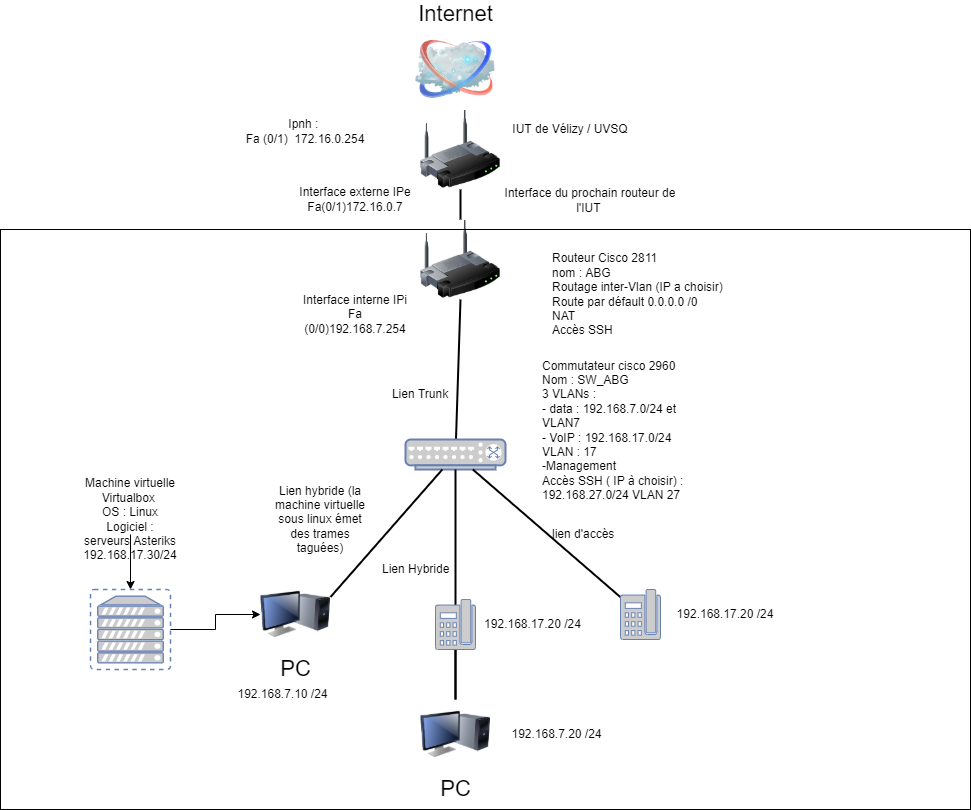

The diagram above was exported from draw.io. Its source (the exported page's mxGraphModel, read from the mxfile embedded in the PNG):
<mxGraphModel dx="1038" dy="571" grid="1" gridSize="10" guides="1" tooltips="1" connect="1" arrows="1" fold="1" page="1" pageScale="1" pageWidth="1100" pageHeight="850" background="none" math="0" shadow="0">
  <root>
    <mxCell id="0" />
    <mxCell id="1" parent="0" />
    <mxCell id="69ecfefc5c41e42c-18" style="edgeStyle=none;rounded=0;html=1;labelBackgroundColor=none;endArrow=none;strokeWidth=2;fontFamily=Verdana;fontSize=22;entryX=0.5;entryY=1;entryDx=0;entryDy=0;" parent="1" source="cx4W2sHd_L_PAO8_Elod-4" target="cx4W2sHd_L_PAO8_Elod-5" edge="1">
      <mxGeometry relative="1" as="geometry">
        <mxPoint x="509.5" y="450" as="sourcePoint" />
        <mxPoint x="509.5" y="380" as="targetPoint" />
      </mxGeometry>
    </mxCell>
    <mxCell id="69ecfefc5c41e42c-2" value="Internet" style="image;html=1;labelBackgroundColor=#ffffff;image=img/lib/clip_art/networking/Cloud_128x128.png;rounded=1;shadow=0;comic=0;strokeWidth=2;fontSize=22;labelPosition=center;verticalLabelPosition=top;align=center;verticalAlign=bottom;" parent="1" vertex="1">
      <mxGeometry x="465" y="30" width="80" height="80" as="geometry" />
    </mxCell>
    <mxCell id="69ecfefc5c41e42c-19" style="edgeStyle=none;rounded=0;html=1;labelBackgroundColor=none;endArrow=none;strokeWidth=2;fontFamily=Verdana;fontSize=22" parent="1" source="cx4W2sHd_L_PAO8_Elod-1" target="69ecfefc5c41e42c-2" edge="1">
      <mxGeometry relative="1" as="geometry">
        <mxPoint x="510" y="290" as="sourcePoint" />
      </mxGeometry>
    </mxCell>
    <mxCell id="69ecfefc5c41e42c-5" value="PC" style="image;html=1;labelBackgroundColor=#ffffff;image=img/lib/clip_art/computers/Monitor_Tower_128x128.png;rounded=1;shadow=0;comic=0;strokeWidth=2;fontSize=22" parent="1" vertex="1">
      <mxGeometry x="310" y="580" width="70" height="70" as="geometry" />
    </mxCell>
    <mxCell id="cx4W2sHd_L_PAO8_Elod-1" value="" style="image;html=1;labelBackgroundColor=#ffffff;image=img/lib/clip_art/networking/Wireless_Router_128x128.png;rounded=1;shadow=0;comic=0;strokeWidth=2;fontSize=22" parent="1" vertex="1">
      <mxGeometry x="470" y="110" width="80" height="80" as="geometry" />
    </mxCell>
    <mxCell id="cx4W2sHd_L_PAO8_Elod-4" value="" style="fontColor=#0066CC;verticalAlign=top;verticalLabelPosition=bottom;labelPosition=center;align=center;html=1;outlineConnect=0;fillColor=#CCCCCC;strokeColor=#6881B3;gradientColor=none;gradientDirection=north;strokeWidth=2;shape=mxgraph.networks.switch;" parent="1" vertex="1">
      <mxGeometry x="455" y="440" width="100" height="30" as="geometry" />
    </mxCell>
    <mxCell id="cx4W2sHd_L_PAO8_Elod-5" value="" style="image;html=1;labelBackgroundColor=#ffffff;image=img/lib/clip_art/networking/Wireless_Router_128x128.png;rounded=1;shadow=0;comic=0;strokeWidth=2;fontSize=22" parent="1" vertex="1">
      <mxGeometry x="470" y="220" width="80" height="80" as="geometry" />
    </mxCell>
    <mxCell id="cx4W2sHd_L_PAO8_Elod-6" style="edgeStyle=none;rounded=0;html=1;labelBackgroundColor=none;endArrow=none;strokeWidth=2;fontFamily=Verdana;fontSize=22" parent="1" source="cx4W2sHd_L_PAO8_Elod-5" target="cx4W2sHd_L_PAO8_Elod-1" edge="1">
      <mxGeometry relative="1" as="geometry">
        <mxPoint x="500" y="350" as="sourcePoint" />
        <mxPoint x="500" y="280" as="targetPoint" />
      </mxGeometry>
    </mxCell>
    <mxCell id="cx4W2sHd_L_PAO8_Elod-7" value="" style="rounded=0;whiteSpace=wrap;html=1;shadow=0;gradientColor=#ffffff;fillColor=none;" parent="1" vertex="1">
      <mxGeometry x="50" y="230" width="970" height="580" as="geometry" />
    </mxCell>
    <mxCell id="cx4W2sHd_L_PAO8_Elod-8" value="IUT de Vélizy / UVSQ" style="text;html=1;strokeColor=none;fillColor=none;align=center;verticalAlign=middle;whiteSpace=wrap;rounded=0;shadow=0;" parent="1" vertex="1">
      <mxGeometry x="540" y="120" width="160" height="20" as="geometry" />
    </mxCell>
    <mxCell id="cx4W2sHd_L_PAO8_Elod-9" value="Interface du prochain routeur de l'IUT&amp;nbsp;" style="text;html=1;strokeColor=none;fillColor=none;align=center;verticalAlign=middle;whiteSpace=wrap;rounded=0;shadow=0;" parent="1" vertex="1">
      <mxGeometry x="540" y="200" width="200" as="geometry" />
    </mxCell>
    <mxCell id="cx4W2sHd_L_PAO8_Elod-10" value="Interface externe IPe&lt;br&gt;Fa(0/1)172.16.0.7" style="text;html=1;strokeColor=none;fillColor=none;align=center;verticalAlign=middle;whiteSpace=wrap;rounded=0;shadow=0;" parent="1" vertex="1">
      <mxGeometry x="335" y="180" width="140" height="40" as="geometry" />
    </mxCell>
    <mxCell id="cx4W2sHd_L_PAO8_Elod-14" value="Routeur Cisco 2811&lt;br&gt;nom : ABG&lt;br&gt;Routage inter-Vlan (IP a choisir)&amp;nbsp;&amp;nbsp;&lt;br&gt;Route par défault 0.0.0.0 /0&lt;br&gt;NAT&lt;br&gt;Accès SSH" style="text;html=1;strokeColor=none;fillColor=none;align=left;verticalAlign=middle;whiteSpace=wrap;rounded=0;shadow=0;" parent="1" vertex="1">
      <mxGeometry x="600" y="270" width="260" height="50" as="geometry" />
    </mxCell>
    <mxCell id="cx4W2sHd_L_PAO8_Elod-15" value="Lien Trunk" style="text;html=1;strokeColor=none;fillColor=none;align=center;verticalAlign=middle;whiteSpace=wrap;rounded=0;shadow=0;" parent="1" vertex="1">
      <mxGeometry x="440" y="380" width="60" height="30" as="geometry" />
    </mxCell>
    <mxCell id="cx4W2sHd_L_PAO8_Elod-16" style="edgeStyle=none;rounded=0;html=1;labelBackgroundColor=none;endArrow=none;strokeWidth=2;fontFamily=Verdana;fontSize=22;entryX=1;entryY=0.25;entryDx=0;entryDy=0;" parent="1" source="cx4W2sHd_L_PAO8_Elod-4" target="69ecfefc5c41e42c-5" edge="1">
      <mxGeometry relative="1" as="geometry">
        <mxPoint x="520" y="620" as="sourcePoint" />
        <mxPoint x="520" y="540" as="targetPoint" />
        <Array as="points" />
      </mxGeometry>
    </mxCell>
    <mxCell id="cx4W2sHd_L_PAO8_Elod-17" style="edgeStyle=none;rounded=0;html=1;labelBackgroundColor=none;endArrow=none;strokeWidth=2;fontFamily=Verdana;fontSize=22;" parent="1" source="cx4W2sHd_L_PAO8_Elod-23" target="cx4W2sHd_L_PAO8_Elod-4" edge="1">
      <mxGeometry relative="1" as="geometry">
        <mxPoint x="520" y="710" as="sourcePoint" />
        <mxPoint x="660" y="680" as="targetPoint" />
      </mxGeometry>
    </mxCell>
    <mxCell id="cx4W2sHd_L_PAO8_Elod-18" value="Commutateur cisco 2960&lt;br&gt;Nom : SW_ABG&lt;br&gt;3 VLANs :&lt;br&gt;- data : 192.168.7.0/24 et VLAN7&lt;br&gt;- VoIP : 192.168.17.0/24 VLAN : 17&lt;br&gt;-Management&amp;nbsp;&lt;br&gt;Accès SSH ( IP à choisir) : 192.168.27.0/24 VLAN 27" style="text;html=1;strokeColor=none;fillColor=none;align=left;verticalAlign=middle;whiteSpace=wrap;rounded=0;shadow=0;" parent="1" vertex="1">
      <mxGeometry x="590" y="430" width="150" as="geometry" />
    </mxCell>
    <mxCell id="cx4W2sHd_L_PAO8_Elod-20" style="edgeStyle=none;rounded=0;html=1;labelBackgroundColor=none;endArrow=none;strokeWidth=2;fontFamily=Verdana;fontSize=22;exitX=0.5;exitY=0.11;exitDx=0;exitDy=0;exitPerimeter=0;" parent="1" source="cx4W2sHd_L_PAO8_Elod-29" target="cx4W2sHd_L_PAO8_Elod-23" edge="1">
      <mxGeometry relative="1" as="geometry">
        <mxPoint x="504.5" y="720" as="sourcePoint" />
        <mxPoint x="504.5" y="640" as="targetPoint" />
      </mxGeometry>
    </mxCell>
    <mxCell id="cx4W2sHd_L_PAO8_Elod-21" style="edgeStyle=none;rounded=0;html=1;labelBackgroundColor=none;endArrow=none;strokeWidth=2;fontFamily=Verdana;fontSize=22;" parent="1" source="cx4W2sHd_L_PAO8_Elod-4" target="cx4W2sHd_L_PAO8_Elod-22" edge="1">
      <mxGeometry relative="1" as="geometry">
        <mxPoint x="1030" y="595" as="sourcePoint" />
        <mxPoint x="1030" y="515" as="targetPoint" />
      </mxGeometry>
    </mxCell>
    <mxCell id="cx4W2sHd_L_PAO8_Elod-22" value="" style="fontColor=#0066CC;verticalAlign=top;verticalLabelPosition=bottom;labelPosition=center;align=center;html=1;outlineConnect=0;fillColor=#CCCCCC;strokeColor=#6881B3;gradientColor=none;gradientDirection=north;strokeWidth=2;shape=mxgraph.networks.phone_2;shadow=0;" parent="1" vertex="1">
      <mxGeometry x="670" y="590" width="40" height="50" as="geometry" />
    </mxCell>
    <mxCell id="cx4W2sHd_L_PAO8_Elod-23" value="PC" style="image;html=1;labelBackgroundColor=#ffffff;image=img/lib/clip_art/computers/Monitor_Tower_128x128.png;rounded=1;shadow=0;comic=0;strokeWidth=2;fontSize=22" parent="1" vertex="1">
      <mxGeometry x="470" y="700" width="70" height="70" as="geometry" />
    </mxCell>
    <mxCell id="cx4W2sHd_L_PAO8_Elod-28" value="Interface interne IPi&lt;br&gt;Fa (0/0)192.168.7.254" style="text;html=1;strokeColor=none;fillColor=none;align=center;verticalAlign=middle;whiteSpace=wrap;rounded=0;shadow=0;" parent="1" vertex="1">
      <mxGeometry x="345" y="300" width="120" height="30" as="geometry" />
    </mxCell>
    <mxCell id="cx4W2sHd_L_PAO8_Elod-29" value="" style="fontColor=#0066CC;verticalAlign=top;verticalLabelPosition=bottom;labelPosition=center;align=center;html=1;outlineConnect=0;fillColor=#CCCCCC;strokeColor=#6881B3;gradientColor=none;gradientDirection=north;strokeWidth=2;shape=mxgraph.networks.phone_2;shadow=0;" parent="1" vertex="1">
      <mxGeometry x="485" y="600" width="40" height="50" as="geometry" />
    </mxCell>
    <mxCell id="cx4W2sHd_L_PAO8_Elod-30" value="lien d'accès" style="text;html=1;strokeColor=none;fillColor=none;align=left;verticalAlign=middle;whiteSpace=wrap;rounded=0;shadow=0;" parent="1" vertex="1">
      <mxGeometry x="600" y="520" width="70" height="30" as="geometry" />
    </mxCell>
    <mxCell id="cx4W2sHd_L_PAO8_Elod-32" value="Lien Hybride" style="text;html=1;strokeColor=none;fillColor=none;align=left;verticalAlign=middle;whiteSpace=wrap;rounded=0;shadow=0;" parent="1" vertex="1">
      <mxGeometry x="430" y="560" width="80" height="20" as="geometry" />
    </mxCell>
    <mxCell id="cx4W2sHd_L_PAO8_Elod-36" value="Lien hybride (la machine virtuelle sous linux émet des trames taguées)" style="text;html=1;strokeColor=none;fillColor=none;align=center;verticalAlign=middle;whiteSpace=wrap;rounded=0;shadow=0;" parent="1" vertex="1">
      <mxGeometry x="320" y="505" width="100" height="30" as="geometry" />
    </mxCell>
    <mxCell id="w0ZNEv7FpaEkOjQCG4d7-1" value="" style="edgeStyle=orthogonalEdgeStyle;rounded=0;orthogonalLoop=1;jettySize=auto;html=1;" parent="1" source="cx4W2sHd_L_PAO8_Elod-38" target="cx4W2sHd_L_PAO8_Elod-50" edge="1">
      <mxGeometry relative="1" as="geometry" />
    </mxCell>
    <mxCell id="cx4W2sHd_L_PAO8_Elod-38" value="Machine virtuelle Virtualbox&amp;nbsp;&lt;br&gt;OS : Linux&lt;br&gt;Logiciel : serveurs Asteriks&lt;br&gt;192.168.17.30/24" style="text;html=1;strokeColor=none;fillColor=none;align=center;verticalAlign=middle;whiteSpace=wrap;rounded=0;shadow=0;" parent="1" vertex="1">
      <mxGeometry x="150" y="505" width="60" height="30" as="geometry" />
    </mxCell>
    <mxCell id="cx4W2sHd_L_PAO8_Elod-40" value="&lt;br&gt;Ipnh : &lt;br&gt;Fa (0/1)&amp;nbsp; 172.16.0.254" style="text;html=1;strokeColor=none;fillColor=none;align=center;verticalAlign=middle;whiteSpace=wrap;rounded=0;shadow=0;" parent="1" vertex="1">
      <mxGeometry x="290" y="110" width="130" height="30" as="geometry" />
    </mxCell>
    <mxCell id="cx4W2sHd_L_PAO8_Elod-44" value="192.168.7.10 /24" style="text;html=1;strokeColor=none;fillColor=none;align=center;verticalAlign=middle;whiteSpace=wrap;rounded=0;shadow=0;" parent="1" vertex="1">
      <mxGeometry x="285" y="680" width="95" height="30" as="geometry" />
    </mxCell>
    <mxCell id="cx4W2sHd_L_PAO8_Elod-46" value="192.168.17.20 /24" style="text;html=1;strokeColor=none;fillColor=none;align=center;verticalAlign=middle;whiteSpace=wrap;rounded=0;shadow=0;" parent="1" vertex="1">
      <mxGeometry x="525" y="610" width="115" height="30" as="geometry" />
    </mxCell>
    <mxCell id="cx4W2sHd_L_PAO8_Elod-47" value="192.168.7.20 /24" style="text;html=1;strokeColor=none;fillColor=none;align=center;verticalAlign=middle;whiteSpace=wrap;rounded=0;shadow=0;" parent="1" vertex="1">
      <mxGeometry x="550" y="720" width="112.5" height="30" as="geometry" />
    </mxCell>
    <mxCell id="cx4W2sHd_L_PAO8_Elod-48" value="192.168.17.20 /24" style="text;html=1;strokeColor=none;fillColor=none;align=center;verticalAlign=middle;whiteSpace=wrap;rounded=0;shadow=0;" parent="1" vertex="1">
      <mxGeometry x="720" y="600" width="110" height="30" as="geometry" />
    </mxCell>
    <mxCell id="cx4W2sHd_L_PAO8_Elod-51" value="" style="edgeStyle=orthogonalEdgeStyle;rounded=0;orthogonalLoop=1;jettySize=auto;html=1;" parent="1" source="cx4W2sHd_L_PAO8_Elod-50" target="69ecfefc5c41e42c-5" edge="1">
      <mxGeometry relative="1" as="geometry" />
    </mxCell>
    <mxCell id="cx4W2sHd_L_PAO8_Elod-50" value="" style="fontColor=#0066CC;verticalAlign=top;verticalLabelPosition=bottom;labelPosition=center;align=center;html=1;outlineConnect=0;fillColor=#CCCCCC;strokeColor=#6881B3;gradientColor=none;gradientDirection=north;strokeWidth=2;shape=mxgraph.networks.virtual_server;shadow=0;" parent="1" vertex="1">
      <mxGeometry x="140" y="590" width="80" height="80" as="geometry" />
    </mxCell>
  </root>
</mxGraphModel>